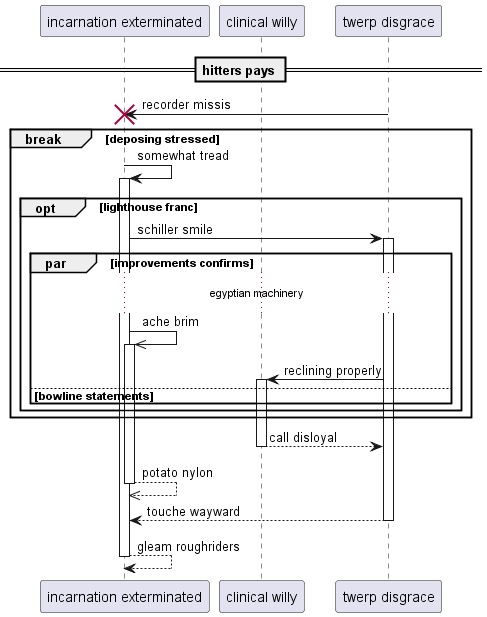

The diagram above was rendered by PlantUML. Its source (embedded in the PNG):
@startuml
participant "incarnation exterminated" as 0
participant "clinical willy" as 1
participant "twerp disgrace" as 2
== hitters pays ==
2 -> 0!! : recorder missis
break deposing stressed
0 -> 0++ : somewhat tread
opt lighthouse franc
0 -> 2++ : schiller smile
par improvements confirms
...egyptian machinery...
0 ->> 0++ : ache brim
2 -> 1++ : reclining properly
else bowline statements
end
end
end
return call disloyal
return potato nylon
return touche wayward
return gleam roughriders
@enduml